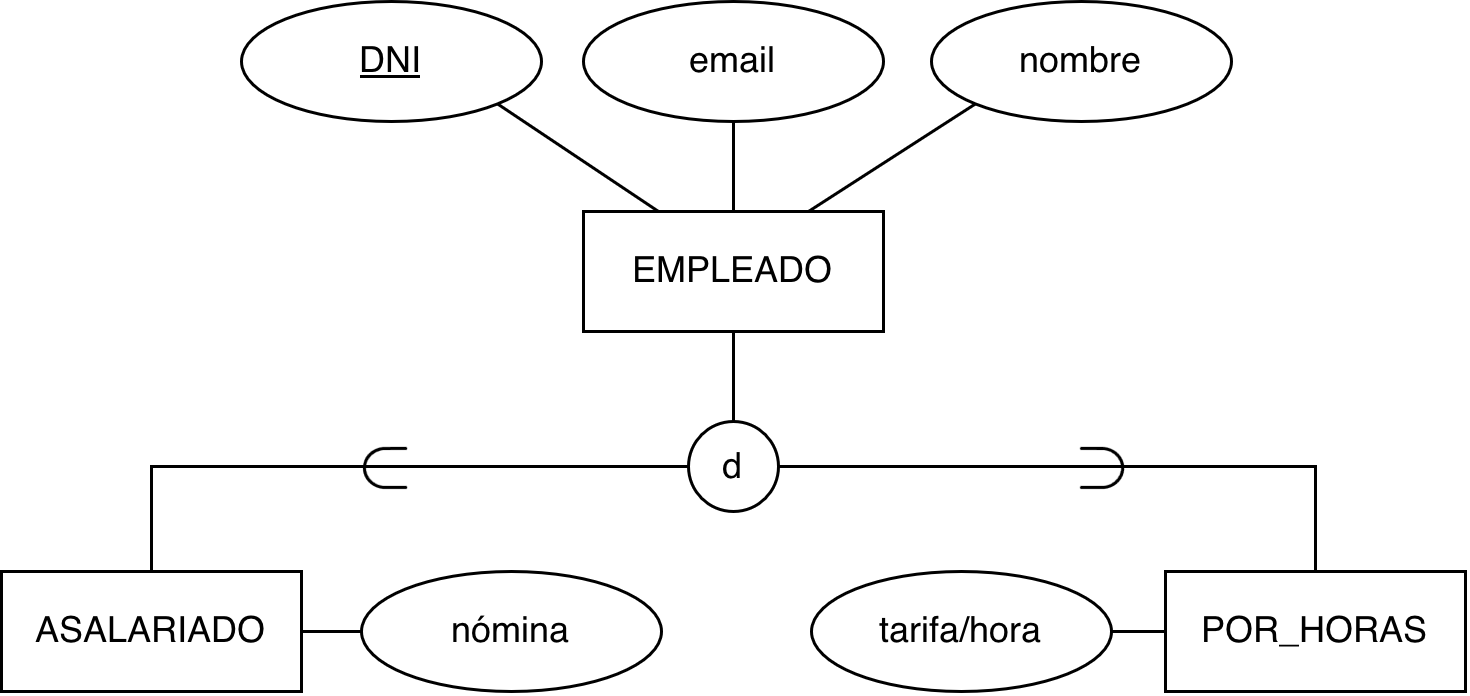

The diagram above was exported from draw.io. Its source (the exported page's mxGraphModel, read from the mxfile embedded in the PNG):
<mxGraphModel dx="992" dy="600" grid="1" gridSize="10" guides="1" tooltips="1" connect="1" arrows="1" fold="1" page="1" pageScale="1" pageWidth="827" pageHeight="1169" math="1" shadow="0">
  <root>
    <mxCell id="0" />
    <mxCell id="1" parent="0" />
    <mxCell id="2" edge="1" parent="1" source="19" style="edgeStyle=orthogonalEdgeStyle;rounded=0;orthogonalLoop=1;jettySize=auto;html=1;exitX=0;exitY=0.5;exitDx=0;exitDy=0;entryX=0.5;entryY=0;entryDx=0;entryDy=0;endArrow=none;endFill=0;" target="11">
      <mxGeometry relative="1" as="geometry" />
    </mxCell>
    <mxCell id="3" connectable="0" parent="2" style="edgeLabel;html=1;align=center;verticalAlign=middle;resizable=0;points=[];labelBackgroundColor=none;fontSize=20;fontStyle=1;labelAutoRotate=1;" value="$$\subset$$" vertex="1">
      <mxGeometry relative="1" x="-0.0281" y="4" as="geometry">
        <mxPoint x="2" y="-4" as="offset" />
      </mxGeometry>
    </mxCell>
    <mxCell id="4" parent="1" style="whiteSpace=wrap;html=1;align=center;" value="EMPLEADO" vertex="1">
      <mxGeometry height="40" width="100" x="354" y="120" as="geometry" />
    </mxCell>
    <mxCell id="5" edge="1" parent="1" source="6" style="rounded=0;orthogonalLoop=1;jettySize=auto;html=1;exitX=1;exitY=1;exitDx=0;exitDy=0;entryX=0.25;entryY=0;entryDx=0;entryDy=0;endArrow=none;endFill=0;" target="4">
      <mxGeometry relative="1" as="geometry" />
    </mxCell>
    <mxCell id="6" parent="1" style="ellipse;whiteSpace=wrap;html=1;align=center;fontStyle=4;" value="DNI" vertex="1">
      <mxGeometry height="40" width="100" x="240" y="50" as="geometry" />
    </mxCell>
    <mxCell id="7" parent="1" style="ellipse;whiteSpace=wrap;html=1;align=center;" value="email" vertex="1">
      <mxGeometry height="40" width="100" x="354" y="50" as="geometry" />
    </mxCell>
    <mxCell id="8" edge="1" parent="1" source="7" style="rounded=0;orthogonalLoop=1;jettySize=auto;html=1;exitX=0.5;exitY=1;exitDx=0;exitDy=0;entryX=0.5;entryY=0;entryDx=0;entryDy=0;endArrow=none;endFill=0;" target="4">
      <mxGeometry relative="1" as="geometry">
        <mxPoint x="544" y="200" as="sourcePoint" />
        <mxPoint x="579" y="270" as="targetPoint" />
      </mxGeometry>
    </mxCell>
    <mxCell id="9" parent="1" style="ellipse;whiteSpace=wrap;html=1;align=center;" value="nombre" vertex="1">
      <mxGeometry height="40" width="100" x="470" y="50" as="geometry" />
    </mxCell>
    <mxCell id="10" edge="1" parent="1" source="9" style="rounded=0;orthogonalLoop=1;jettySize=auto;html=1;exitX=0;exitY=1;exitDx=0;exitDy=0;entryX=0.75;entryY=0;entryDx=0;entryDy=0;endArrow=none;endFill=0;" target="4">
      <mxGeometry relative="1" as="geometry">
        <mxPoint x="504" y="240" as="sourcePoint" />
        <mxPoint x="539" y="310" as="targetPoint" />
      </mxGeometry>
    </mxCell>
    <mxCell id="11" parent="1" style="whiteSpace=wrap;html=1;align=center;" value="ASALARIADO" vertex="1">
      <mxGeometry height="40" width="100" x="160" y="240" as="geometry" />
    </mxCell>
    <mxCell id="12" parent="1" style="whiteSpace=wrap;html=1;align=center;" value="POR_HORAS" vertex="1">
      <mxGeometry height="40" width="100" x="548" y="240" as="geometry" />
    </mxCell>
    <mxCell id="13" parent="1" style="ellipse;whiteSpace=wrap;html=1;align=center;" value="nómina" vertex="1">
      <mxGeometry height="40" width="100" x="280" y="240" as="geometry" />
    </mxCell>
    <mxCell id="14" edge="1" parent="1" source="13" style="rounded=0;orthogonalLoop=1;jettySize=auto;html=1;exitX=0;exitY=0.5;exitDx=0;exitDy=0;endArrow=none;endFill=0;entryX=1;entryY=0.5;entryDx=0;entryDy=0;" target="11">
      <mxGeometry relative="1" as="geometry">
        <mxPoint x="350" y="160" as="sourcePoint" />
        <mxPoint x="405" y="190" as="targetPoint" />
      </mxGeometry>
    </mxCell>
    <mxCell id="15" edge="1" parent="1" source="19" style="edgeStyle=orthogonalEdgeStyle;rounded=0;orthogonalLoop=1;jettySize=auto;html=1;exitX=1;exitY=0.5;exitDx=0;exitDy=0;entryX=0.5;entryY=0;entryDx=0;entryDy=0;endArrow=none;endFill=0;" target="12">
      <mxGeometry relative="1" as="geometry">
        <mxPoint x="460" y="570" as="sourcePoint" />
        <mxPoint x="629" y="490" as="targetPoint" />
      </mxGeometry>
    </mxCell>
    <mxCell id="16" connectable="0" parent="15" style="edgeLabel;html=1;align=center;verticalAlign=middle;resizable=0;points=[];labelBackgroundColor=none;fontSize=20;fontStyle=1;labelAutoRotate=1;horizontal=0;rotation=180;" value="$$\supset$$" vertex="1">
      <mxGeometry relative="1" as="geometry">
        <mxPoint as="offset" />
      </mxGeometry>
    </mxCell>
    <mxCell id="17" edge="1" parent="1" source="18" style="rounded=0;orthogonalLoop=1;jettySize=auto;html=1;exitX=0;exitY=0.5;exitDx=0;exitDy=0;entryX=0;entryY=0.5;entryDx=0;entryDy=0;strokeColor=default;align=center;verticalAlign=middle;fontFamily=Helvetica;fontSize=11;fontColor=default;labelBackgroundColor=default;endArrow=none;endFill=0;" target="12">
      <mxGeometry relative="1" as="geometry" />
    </mxCell>
    <mxCell id="18" parent="1" style="ellipse;whiteSpace=wrap;html=1;align=center;" value="tarifa/hora" vertex="1">
      <mxGeometry height="40" width="100" x="430" y="240" as="geometry" />
    </mxCell>
    <mxCell id="19" parent="1" style="ellipse;whiteSpace=wrap;html=1;shapeInside=1;aspect=fixed;" value="d" vertex="1">
      <mxGeometry height="30" width="30" x="389" y="190" as="geometry" />
    </mxCell>
    <mxCell id="20" edge="1" parent="1" source="4" style="rounded=0;orthogonalLoop=1;jettySize=auto;html=1;exitX=0.5;exitY=1;exitDx=0;exitDy=0;entryX=0.5;entryY=0;entryDx=0;entryDy=0;endArrow=none;endFill=0;" target="19">
      <mxGeometry relative="1" as="geometry">
        <mxPoint x="606" y="120" as="sourcePoint" />
        <mxPoint x="550" y="156" as="targetPoint" />
      </mxGeometry>
    </mxCell>
  </root>
</mxGraphModel>